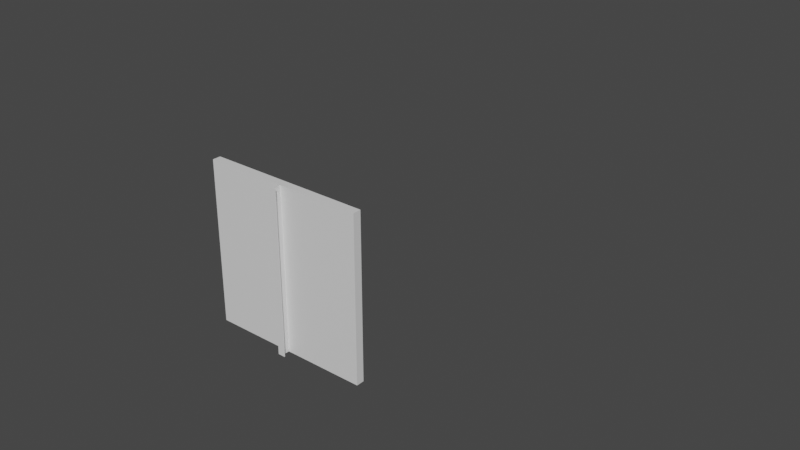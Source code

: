 # Source: walls.blend  (saved by Blender 2.82.7; exported with 4.5.12 LTS)
import bpy
from mathutils import Matrix  # noqa: F401  (used for matrix-valued properties, if any)

bpy.ops.wm.read_factory_settings(use_empty=True)
scene = bpy.context.scene
scene.name = 'Scene'

# ---- collections
col_wall_1 = bpy.data.collections.new('wall-1'); scene.collection.children.link(col_wall_1)
col_wall_2 = bpy.data.collections.new('wall-2'); scene.collection.children.link(col_wall_2)
col_doorway_1 = bpy.data.collections.new('doorway-1'); scene.collection.children.link(col_doorway_1)

# ---- materials (node trees are filled in below, after node groups)
mat_material = bpy.data.materials.new('Material')
mat_material.alpha_threshold = 0.0
mat_material.use_transparent_shadow = False
mat_material.line_color = (0.0, 0.0, 0.0, 1.0)

# ---- node groups
ng_auto_smooth = bpy.data.node_groups.new('Auto Smooth', 'GeometryNodeTree')
_s = ng_auto_smooth.interface.new_socket(name='Geometry', in_out='OUTPUT', socket_type='NodeSocketGeometry')
_s = ng_auto_smooth.interface.new_socket(name='Geometry', in_out='INPUT', socket_type='NodeSocketGeometry')
_s = ng_auto_smooth.interface.new_socket(name='Angle', in_out='INPUT', socket_type='NodeSocketFloat')
_s.subtype = 'ANGLE'
_s.min_value = 0.0
_s.max_value = 3.142
ng_auto_smooth.is_modifier = True
_N = ng_auto_smooth.nodes; _L = ng_auto_smooth.links
n0 = _N.new('NodeGroupOutput'); n0.name = 'Group Output'; n0.location = (480, -100)
n1 = _N.new('NodeGroupInput'); n1.name = 'Group Input'; n1.location = (-420, -300)
n2 = _N.new('NodeGroupInput'); n2.name = 'Group Input.001'; n2.location = (-60, -100)
n3 = _N.new('GeometryNodeSetShadeSmooth'); n3.name = 'Set Shade Smooth'; n3.location = (120, -100)
n3.domain = 'EDGE'
n4 = _N.new('GeometryNodeSetShadeSmooth'); n4.name = 'Set Shade Smooth.001'; n4.location = (300, -100)
n5 = _N.new('GeometryNodeInputMeshEdgeAngle'); n5.name = 'Edge Angle'; n5.location = (-420, -220)
n6 = _N.new('GeometryNodeInputEdgeSmooth'); n6.name = 'Is Edge Smooth'; n6.location = (-60, -160)
n7 = _N.new('GeometryNodeInputShadeSmooth'); n7.name = 'Is Face Smooth'; n7.location = (-240, -340)
n8 = _N.new('FunctionNodeBooleanMath'); n8.name = 'Boolean Math'; n8.location = (-60, -220)
n9 = _N.new('FunctionNodeCompare'); n9.name = 'Compare'; n9.location = (-240, -180)
n9.operation = 'LESS_EQUAL'
_L.new(n5.outputs[0], n9.inputs[0])
_L.new(n4.outputs[0], n0.inputs[0])
_L.new(n1.outputs[1], n9.inputs[1])
_L.new(n9.outputs[0], n8.inputs[0])
_L.new(n7.outputs[0], n8.inputs[1])
_L.new(n2.outputs[0], n3.inputs[0])
_L.new(n6.outputs[0], n3.inputs[1])
_L.new(n3.outputs[0], n4.inputs[0])
_L.new(n8.outputs[0], n3.inputs[2])
n0.is_active_output = True

# ---- material node trees
mat_material.use_nodes = True; mat_material.node_tree.nodes.clear()
_N = mat_material.node_tree.nodes; _L = mat_material.node_tree.links
n0 = _N.new('ShaderNodeOutputMaterial'); n0.name = 'Material Output'; n0.location = (300, 300)
n1 = _N.new('ShaderNodeBsdfPrincipled'); n1.name = 'Principled BSDF'; n1.location = (10, 300)
n1.distribution = 'GGX'
n1.subsurface_method = 'BURLEY'
n1.inputs[2].default_value = 0.4
n1.inputs[3].default_value = 1.45
n1.inputs[27].default_value = (0.0, 0.0, 0.0, 1.0)
n1.inputs[28].default_value = 1.0
_L.new(n1.outputs[0], n0.inputs[0])
n0.is_active_output = True

# ---- world
world_world = bpy.data.worlds.new('World'); scene.world = world_world
world_world.use_nodes = True; world_world.node_tree.nodes.clear()
_N = world_world.node_tree.nodes; _L = world_world.node_tree.links
n0 = _N.new('ShaderNodeOutputWorld'); n0.name = 'World Output'; n0.location = (300, 300)
n1 = _N.new('ShaderNodeBackground'); n1.name = 'Background'; n1.location = (10, 300)
n1.inputs[0].default_value = (0.05088, 0.05088, 0.05088, 1.0)
_L.new(n1.outputs[0], n0.inputs[0])
n0.is_active_output = True
world_world.color = (0.05088, 0.05088, 0.05088)
world_world.use_sun_shadow = False
world_world.sun_shadow_jitter_overblur = 0.0

# ---- meshes
me_cube_001 = bpy.data.meshes.new('Cube.001')
me_cube_001.from_pydata([(1.0, 0.0, 1.0), (0.0, 0.0, 1.0), (1.0, 0.0, 0.0), (0.0, 0.0, 0.0), (1.0, -0.05, 1.0), (1.0, -0.05, 0.0), (0.0, -0.05, 1.0), (0.0, -0.05, 0.0)], [], [(0, 2, 3, 1), (1, 3, 7, 6), (4, 6, 7, 5), (0, 1, 6, 4), (2, 0, 4, 5), (3, 2, 5, 7)])
_uv = me_cube_001.uv_layers.new(name='UVMap')
_uv.uv.foreach_set('vector', [0.2905, 0.8381, 0.2905, 0.6925, 0.1449, 0.6925, 0.1449, 0.8381, 0.317, 0.8283, 0.317, 0.6827, 0.3097, 0.6827, 0.3097, 0.8283, 0.4999, 0.5, 0.0, 0.5, 0.0, 0.0, 0.4999, 0.0, 0.2898, 0.6786, 0.1442, 0.6786, 0.1442, 0.6714, 0.2898, 0.6714, 0.3388, 0.6857, 0.3388, 0.8313, 0.3315, 0.8313, 0.3315, 0.6857, 0.1434, 0.6576, 0.289, 0.6576, 0.289, 0.6503, 0.1434, 0.6503])
me_cube_001.materials.append(mat_material)
me_cube_001.use_remesh_preserve_volume = False
me_cube_001.use_remesh_preserve_attributes = False
me_cube_001.use_mirror_vertex_groups = False
me_cube_001.update()
me_cube_003 = bpy.data.meshes.new('Cube.003')
me_cube_003.from_pydata([(1.0, -0.05, 1.0), (1.0, -0.05, 0.0), (0.502, -0.05, 1.0), (0.502, -0.05, 0.0), (0.502, -0.1, 1.0), (0.502, -0.1, 0.0), (0.522, -0.1, 1.0), (0.522, -0.1, 0.0), (0.522, -0.104, 1.0), (0.522, -0.104, 0.0), (0.0, -0.05, 1.0), (0.0, -0.05, 0.0), (0.498, -0.05, 1.0), (0.498, -0.05, 0.0), (0.498, -0.1, 1.0), (0.498, -0.1, 0.0), (0.478, -0.1, 1.0), (0.478, -0.1, 0.0), (0.478, -0.104, 1.0), (0.478, -0.104, 0.0), (1.0, 0.0, 1.0), (0.0, 0.0, 0.0), (0.0, 0.0, 1.0), (1.0, 0.0, 0.0), (0.498, -0.104, 1.0), (0.502, -0.104, 1.0), (0.502, -0.104, 0.0), (0.498, -0.104, 0.0), (0.498, 0.0, 1.0), (0.502, 0.0, 1.0), (0.498, 0.0, 0.0), (0.502, 0.0, 0.0)], [], [(1, 0, 2, 3), (3, 2, 4, 5), (5, 4, 6, 7), (7, 6, 8, 9), (11, 13, 12, 10), (13, 15, 14, 12), (15, 17, 16, 14), (17, 19, 18, 16), (26, 9, 8, 25), (28, 29, 31, 30), (29, 20, 23, 31), (19, 27, 24, 18), (27, 26, 25, 24), (14, 16, 18, 24), (6, 4, 25, 8), (25, 4, 14, 24), (4, 2, 12, 14), (17, 15, 27, 19), (5, 7, 9, 26), (26, 27, 15, 5), (3, 5, 15, 13), (0, 20, 29, 2), (2, 29, 28, 12), (22, 28, 30, 21), (12, 28, 22, 10), (10, 22, 21, 11), (1, 23, 20, 0), (11, 21, 30, 13), (3, 31, 23, 1), (13, 30, 31, 3)])
_uv = me_cube_003.uv_layers.new(name='UVMap')
_uv.uv.foreach_set('vector', [0.5, 0.0, 0.5, 0.5, 0.251, 0.5, 0.251, 0.0, 0.808, 9.106e-08, 0.808, 0.5, 0.783, 0.5, 0.783, 3.146e-08, 0.783, 3.146e-08, 0.783, 0.5, 0.773, 0.5, 0.773, 1.656e-08, 0.773, 1.656e-08, 0.773, 0.5, 0.771, 0.5, 0.771, -2.815e-08, 5.96e-08, 5.96e-08, 0.249, 5.96e-08, 0.249, 0.5, -1.49e-08, 0.5, 0.712, 2.699e-07, 0.737, 3.146e-08, 0.737, 0.5, 0.712, 0.5, 0.737, 3.146e-08, 0.747, -2.815e-08, 0.747, 0.5, 0.737, 0.5, 0.747, -2.815e-08, 0.749, -2.815e-08, 0.749, 0.5, 0.747, 0.5, 0.761, -8.775e-08, 0.771, -2.815e-08, 0.771, 0.5, 0.761, 0.5, 0.2356, 0.805, 0.2331, 0.805, 0.2331, 0.6574, 0.2356, 0.6575, 0.2331, 0.805, 0.1596, 0.805, 0.1596, 0.6574, 0.2331, 0.6574, 0.749, -2.815e-08, 0.759, -8.775e-08, 0.759, 0.5, 0.749, 0.5, 0.759, -8.775e-08, 0.761, -8.775e-08, 0.761, 0.5, 0.759, 0.5, 0.3382, 0.8354, 0.3382, 0.8298, 0.3393, 0.8298, 0.3393, 0.8354, 0.3382, 0.8421, 0.3382, 0.8365, 0.3393, 0.8365, 0.3393, 0.8421, 0.3393, 0.8365, 0.3382, 0.8365, 0.3382, 0.8354, 0.3393, 0.8354, 0.3382, 0.8365, 0.3242, 0.8365, 0.3242, 0.8354, 0.3382, 0.8354, 0.3377, 0.826, 0.3377, 0.8204, 0.3389, 0.8204, 0.3389, 0.826, 0.3377, 0.8193, 0.3377, 0.8137, 0.3389, 0.8137, 0.3389, 0.8193, 0.3389, 0.8193, 0.3389, 0.8204, 0.3377, 0.8204, 0.3377, 0.8193, 0.3238, 0.8193, 0.3377, 0.8193, 0.3377, 0.8204, 0.3238, 0.8204, 0.3103, 0.8293, 0.3103, 0.8442, 0.2361, 0.8442, 0.2361, 0.8293, 0.2361, 0.8293, 0.2361, 0.8442, 0.2355, 0.8442, 0.2355, 0.8293, 0.3091, 0.805, 0.2356, 0.805, 0.2356, 0.6575, 0.3091, 0.6575, 0.2355, 0.8293, 0.2355, 0.8442, 0.1613, 0.8442, 0.1613, 0.8293, 0.3101, 0.8112, 0.3101, 0.8261, 0.1611, 0.8261, 0.1611, 0.8112, 0.3515, 0.8047, 0.3366, 0.8047, 0.3366, 0.6557, 0.3515, 0.6557, 0.3179, 0.6565, 0.3328, 0.6565, 0.3328, 0.7307, 0.3179, 0.7307, 0.3179, 0.7313, 0.3328, 0.7313, 0.3328, 0.8055, 0.3179, 0.8055, 0.3179, 0.7307, 0.3328, 0.7307, 0.3328, 0.7313, 0.3179, 0.7313])
me_cube_003.materials.append(mat_material)
me_cube_003.use_remesh_preserve_volume = False
me_cube_003.use_remesh_preserve_attributes = False
me_cube_003.use_mirror_vertex_groups = False
me_cube_003.update()
me_cube_002 = bpy.data.meshes.new('Cube.002')
me_cube_002.from_pydata([(2.0, -0.05, 2.0), (1.5, -0.05, 2.0), (2.0, -0.05, 1.9), (1.5, -0.05, 1.9), (2.0, -0.05, 1.7), (1.3, -0.05, 2.0), (1.35, -0.05, 2.0), (1.41, -0.05, 1.89), (1.41, -0.05, 2.0), (2.0, -0.05, 1.75), (1.49, -0.05, 1.81), (2.0, -0.05, 1.81), (1.454, -0.05, 1.854), (1.5, -0.05, 1.87), (2.0, -0.05, 1.87), (1.46, -0.05, 1.9), (1.46, -0.05, 2.0), (1.472, -0.05, 1.872), (1.518, -0.05, 1.7), (1.508, -0.05, 1.75), (1.3, -0.05, 1.918), (1.35, -0.05, 1.912), (1.5, -0.1, 1.7), (1.3, -0.1, 1.9), (1.473, -0.1, 1.8), (1.49, -0.1, 1.75), (1.441, -0.1, 1.841), (1.4, -0.1, 1.873), (1.35, -0.1, 1.893), (1.454, -0.1, 1.854), (1.49, -0.1, 1.81), (1.41, -0.1, 1.89), (1.508, -0.1, 1.75), (1.35, -0.1, 1.912), (1.518, -0.1, 1.7), (1.3, -0.1, 1.918), (2.0, 0.05, 2.0), (1.5, 0.05, 2.0), (2.0, 0.05, 1.9), (1.5, 0.05, 1.9), (2.0, 0.05, 1.7), (1.3, 0.05, 2.0), (1.35, 0.05, 2.0), (1.41, 0.05, 1.89), (1.41, 0.05, 2.0), (2.0, 0.05, 1.75), (1.49, 0.05, 1.81), (2.0, 0.05, 1.81), (1.454, 0.05, 1.854), (1.5, 0.05, 1.87), (2.0, 0.05, 1.87), (1.46, 0.05, 1.9), (1.46, 0.05, 2.0), (1.472, 0.05, 1.872), (1.518, 0.05, 1.7), (1.508, 0.05, 1.75), (1.3, 0.05, 1.918), (1.35, 0.05, 1.912), (1.5, 0.1, 1.7), (1.3, 0.1, 1.9), (1.473, 0.1, 1.8), (1.49, 0.1, 1.75), (1.441, 0.1, 1.841), (1.4, 0.1, 1.873), (1.35, 0.1, 1.893), (1.454, 0.1, 1.854), (1.49, 0.1, 1.81), (1.41, 0.1, 1.89), (1.508, 0.1, 1.75), (1.35, 0.1, 1.912), (1.518, 0.1, 1.7), (1.3, 0.1, 1.918), (0.0, -0.05, 2.0), (0.5, -0.05, 2.0), (0.0, -0.05, 1.9), (0.5, -0.05, 1.9), (0.0, -0.05, 1.7), (0.7, -0.05, 2.0), (0.65, -0.05, 2.0), (0.59, -0.05, 1.89), (0.59, -0.05, 2.0), (0.0, -0.05, 1.75), (0.5102, -0.05, 1.81), (0.0, -0.05, 1.81), (0.5459, -0.05, 1.854), (0.5, -0.05, 1.87), (0.0, -0.05, 1.87), (0.54, -0.05, 1.9), (0.54, -0.05, 2.0), (0.5282, -0.05, 1.872), (0.4821, -0.05, 1.7), (0.4917, -0.05, 1.75), (0.7, -0.05, 1.918), (0.65, -0.05, 1.912), (0.5, -0.1, 1.7), (0.7, -0.1, 1.9), (0.5268, -0.1, 1.8), (0.51, -0.1, 1.75), (0.5586, -0.1, 1.841), (0.6, -0.1, 1.873), (0.65, -0.1, 1.893), (0.5459, -0.1, 1.854), (0.5102, -0.1, 1.81), (0.59, -0.1, 1.89), (0.4917, -0.1, 1.75), (0.65, -0.1, 1.912), (0.4821, -0.1, 1.7), (0.7, -0.1, 1.918), (0.0, 0.05, 2.0), (0.5, 0.05, 2.0), (0.0, 0.05, 1.9), (0.5, 0.05, 1.9), (0.0, 0.05, 1.7), (0.7, 0.05, 2.0), (0.65, 0.05, 2.0), (0.59, 0.05, 1.89), (0.59, 0.05, 2.0), (0.0, 0.05, 1.75), (0.5102, 0.05, 1.81), (0.0, 0.05, 1.81), (0.5459, 0.05, 1.854), (0.5, 0.05, 1.87), (0.0, 0.05, 1.87), (0.54, 0.05, 1.9), (0.54, 0.05, 2.0), (0.5282, 0.05, 1.872), (0.4821, 0.05, 1.7), (0.4917, 0.05, 1.75), (0.7, 0.05, 1.918), (0.65, 0.05, 1.912), (0.5, 0.1, 1.7), (0.7, 0.1, 1.9), (0.5268, 0.1, 1.8), (0.51, 0.1, 1.75), (0.5586, 0.1, 1.841), (0.6, 0.1, 1.873), (0.65, 0.1, 1.893), (0.5459, 0.1, 1.854), (0.5102, 0.1, 1.81), (0.59, 0.1, 1.89), (0.4917, 0.1, 1.75), (0.65, 0.1, 1.912), (0.4821, 0.1, 1.7), (0.7, 0.1, 1.918), (2.0, -0.05, 0.0), (1.5, -0.05, 0.0), (2.0, -0.05, 0.1), (1.5, -0.05, 0.1), (2.0, -0.05, 0.3), (1.3, -0.05, 0.0), (1.35, -0.05, 0.0), (1.41, -0.05, 0.1102), (1.41, -0.05, 0.0), (2.0, -0.05, 0.25), (1.49, -0.05, 0.19), (2.0, -0.05, 0.19), (1.454, -0.05, 0.1459), (1.5, -0.05, 0.13), (2.0, -0.05, 0.13), (1.46, -0.05, 0.1), (1.46, -0.05, 0.0), (1.472, -0.05, 0.1282), (1.518, -0.05, 0.3), (1.508, -0.05, 0.25), (1.3, -0.05, 0.08195), (1.35, -0.05, 0.08754), (1.5, -0.1, 0.3), (1.3, -0.1, 0.1), (1.473, -0.1, 0.2), (1.49, -0.1, 0.25), (1.441, -0.1, 0.1586), (1.4, -0.1, 0.1268), (1.35, -0.1, 0.1068), (1.454, -0.1, 0.1459), (1.49, -0.1, 0.19), (1.41, -0.1, 0.1102), (1.508, -0.1, 0.25), (1.35, -0.1, 0.08754), (1.518, -0.1, 0.3), (1.3, -0.1, 0.08195), (2.0, 0.05, 0.0), (1.5, 0.05, 0.0), (2.0, 0.05, 0.1), (1.5, 0.05, 0.1), (2.0, 0.05, 0.3), (1.3, 0.05, 0.0), (1.35, 0.05, 0.0), (1.41, 0.05, 0.1102), (1.41, 0.05, 0.0), (2.0, 0.05, 0.25), (1.49, 0.05, 0.19), (2.0, 0.05, 0.19), (1.454, 0.05, 0.1459), (1.5, 0.05, 0.13), (2.0, 0.05, 0.13), (1.46, 0.05, 0.1), (1.46, 0.05, 0.0), (1.472, 0.05, 0.1282), (1.518, 0.05, 0.3), (1.508, 0.05, 0.25), (1.3, 0.05, 0.08195), (1.35, 0.05, 0.08754), (1.5, 0.1, 0.3), (1.3, 0.1, 0.1), (1.473, 0.1, 0.2), (1.49, 0.1, 0.25), (1.441, 0.1, 0.1586), (1.4, 0.1, 0.1268), (1.35, 0.1, 0.1068), (1.454, 0.1, 0.1459), (1.49, 0.1, 0.19), (1.41, 0.1, 0.1102), (1.508, 0.1, 0.25), (1.35, 0.1, 0.08754), (1.518, 0.1, 0.3), (1.3, 0.1, 0.08195), (0.0, -0.05, 0.0), (0.5, -0.05, 0.0), (0.0, -0.05, 0.1), (0.5, -0.05, 0.1), (0.0, -0.05, 0.3), (0.7, -0.05, 0.0), (0.65, -0.05, 0.0), (0.59, -0.05, 0.1102), (0.59, -0.05, 0.0), (0.0, -0.05, 0.25), (0.5102, -0.05, 0.19), (0.0, -0.05, 0.19), (0.5459, -0.05, 0.1459), (0.5, -0.05, 0.13), (0.0, -0.05, 0.13), (0.54, -0.05, 0.1), (0.54, -0.05, 0.0), (0.5282, -0.05, 0.1282), (0.4821, -0.05, 0.3), (0.4917, -0.05, 0.25), (0.7, -0.05, 0.08195), (0.65, -0.05, 0.08754), (0.5, -0.1, 0.3), (0.7, -0.1, 0.1), (0.5268, -0.1, 0.2), (0.51, -0.1, 0.25), (0.5586, -0.1, 0.1586), (0.6, -0.1, 0.1268), (0.65, -0.1, 0.1068), (0.5459, -0.1, 0.1459), (0.5102, -0.1, 0.19), (0.59, -0.1, 0.1102), (0.4917, -0.1, 0.25), (0.65, -0.1, 0.08754), (0.4821, -0.1, 0.3), (0.7, -0.1, 0.08195), (0.0, 0.05, 0.0), (0.5, 0.05, 0.0), (0.0, 0.05, 0.1), (0.5, 0.05, 0.1), (0.0, 0.05, 0.3), (0.7, 0.05, 0.0), (0.65, 0.05, 0.0), (0.59, 0.05, 0.1102), (0.59, 0.05, 0.0), (0.0, 0.05, 0.25), (0.5102, 0.05, 0.19), (0.0, 0.05, 0.19), (0.5459, 0.05, 0.1459), (0.5, 0.05, 0.13), (0.0, 0.05, 0.13), (0.54, 0.05, 0.1), (0.54, 0.05, 0.0), (0.5282, 0.05, 0.1282), (0.4821, 0.05, 0.3), (0.4917, 0.05, 0.25), (0.7, 0.05, 0.08195), (0.65, 0.05, 0.08754), (0.5, 0.1, 0.3), (0.7, 0.1, 0.1), (0.5268, 0.1, 0.2), (0.51, 0.1, 0.25), (0.5586, 0.1, 0.1586), (0.6, 0.1, 0.1268), (0.65, 0.1, 0.1068), (0.5459, 0.1, 0.1459), (0.5102, 0.1, 0.19), (0.59, 0.1, 0.1102), (0.4917, 0.1, 0.25), (0.65, 0.1, 0.08754), (0.4821, 0.1, 0.3), (0.7, 0.1, 0.08195)], [], [(110, 122, 86, 74), (232, 268, 260, 224), (6, 42, 41, 5), (5, 77, 92, 20), (0, 36, 37, 1), (16, 15, 3, 1), (1, 3, 2, 0), (36, 0, 2, 38), (1, 37, 52, 16), (162, 148, 4, 18), (21, 20, 35, 33), (47, 11, 9, 45), (8, 44, 42, 6), (6, 21, 7, 8), (45, 9, 4, 40), (20, 21, 6, 5), (13, 10, 11, 14), (50, 14, 11, 47), (166, 178, 34, 22), (3, 13, 14, 2), (16, 52, 44, 8), (8, 7, 15, 16), (3, 15, 17, 13), (10, 13, 17, 12), (7, 12, 17, 15), (9, 19, 18, 4), (10, 12, 29, 30), (12, 7, 31, 29), (19, 9, 11, 10), (19, 10, 30, 32), (30, 24, 25, 32), (32, 25, 22, 34), (24, 30, 29, 26), (26, 29, 31, 27), (95, 100, 136, 131), (23, 28, 33, 35), (31, 33, 28, 27), (18, 19, 32, 34), (26, 62, 60, 24), (27, 63, 62, 26), (7, 21, 33, 31), (25, 61, 58, 22), (28, 64, 63, 27), (23, 95, 131, 59), (56, 128, 113, 41), (52, 37, 39, 51), (37, 36, 38, 39), (57, 69, 71, 56), (42, 44, 43, 57), (56, 41, 42, 57), (49, 50, 47, 46), (39, 38, 50, 49), (44, 52, 51, 43), (39, 49, 53, 51), (46, 48, 53, 49), (43, 51, 53, 48), (45, 40, 54, 55), (46, 66, 65, 48), (48, 65, 67, 43), (55, 46, 47, 45), (55, 68, 66, 46), (66, 68, 61, 60), (68, 70, 58, 61), (60, 62, 65, 66), (62, 63, 67, 65), (59, 71, 69, 64), (67, 63, 64, 69), (54, 70, 68, 55), (43, 67, 69, 57), (214, 202, 58, 70), (54, 198, 214, 70), (24, 60, 61, 25), (184, 198, 54, 40), (34, 178, 162, 18), (202, 166, 22, 58), (182, 194, 158, 146), (128, 56, 71, 143), (59, 131, 143, 71), (92, 107, 35, 20), (35, 107, 95, 23), (41, 113, 77, 5), (78, 77, 113, 114), (72, 73, 109, 108), (88, 73, 75, 87), (73, 72, 74, 75), (108, 110, 74, 72), (73, 88, 124, 109), (234, 90, 76, 220), (93, 105, 107, 92), (119, 117, 81, 83), (80, 78, 114, 116), (78, 80, 79, 93), (117, 112, 76, 81), (92, 77, 78, 93), (85, 86, 83, 82), (122, 119, 83, 86), (238, 94, 106, 250), (75, 74, 86, 85), (88, 80, 116, 124), (80, 88, 87, 79), (75, 85, 89, 87), (82, 84, 89, 85), (79, 87, 89, 84), (81, 76, 90, 91), (82, 102, 101, 84), (84, 101, 103, 79), (91, 82, 83, 81), (91, 104, 102, 82), (102, 104, 97, 96), (104, 106, 94, 97), (96, 98, 101, 102), (98, 99, 103, 101), (167, 172, 208, 203), (95, 107, 105, 100), (103, 99, 100, 105), (90, 106, 104, 91), (98, 96, 132, 134), (99, 98, 134, 135), (79, 103, 105, 93), (97, 94, 130, 133), (100, 99, 135, 136), (124, 123, 111, 109), (109, 111, 110, 108), (129, 128, 143, 141), (114, 129, 115, 116), (128, 129, 114, 113), (121, 118, 119, 122), (111, 121, 122, 110), (116, 115, 123, 124), (111, 123, 125, 121), (118, 121, 125, 120), (115, 120, 125, 123), (117, 127, 126, 112), (118, 120, 137, 138), (120, 115, 139, 137), (127, 117, 119, 118), (127, 118, 138, 140), (138, 132, 133, 140), (140, 133, 130, 142), (132, 138, 137, 134), (134, 137, 139, 135), (131, 136, 141, 143), (139, 141, 136, 135), (126, 127, 140, 142), (115, 129, 141, 139), (286, 142, 130, 274), (142, 286, 270, 126), (96, 97, 133, 132), (256, 112, 126, 270), (90, 234, 250, 106), (94, 238, 274, 130), (254, 218, 230, 266), (38, 2, 14, 50), (150, 149, 185, 186), (164, 236, 221, 149), (144, 145, 181, 180), (160, 145, 147, 159), (145, 144, 146, 147), (180, 182, 146, 144), (145, 160, 196, 181), (165, 177, 179, 164), (191, 189, 153, 155), (152, 150, 186, 188), (150, 152, 151, 165), (189, 184, 148, 153), (164, 149, 150, 165), (157, 158, 155, 154), (194, 191, 155, 158), (147, 146, 158, 157), (148, 184, 40, 4), (152, 160, 159, 151), (147, 157, 161, 159), (154, 156, 161, 157), (151, 159, 161, 156), (153, 148, 162, 163), (154, 174, 173, 156), (156, 173, 175, 151), (163, 154, 155, 153), (163, 176, 174, 154), (174, 176, 169, 168), (176, 178, 166, 169), (168, 170, 173, 174), (170, 171, 175, 173), (239, 275, 280, 244), (167, 179, 177, 172), (175, 171, 172, 177), (162, 178, 176, 163), (170, 168, 204, 206), (171, 170, 206, 207), (151, 175, 177, 165), (169, 166, 202, 205), (172, 171, 207, 208), (203, 275, 239, 167), (185, 257, 272, 200), (196, 195, 183, 181), (181, 183, 182, 180), (201, 200, 215, 213), (186, 201, 187, 188), (200, 201, 186, 185), (193, 190, 191, 194), (183, 193, 194, 182), (188, 187, 195, 196), (183, 195, 197, 193), (190, 193, 197, 192), (187, 192, 197, 195), (189, 199, 198, 184), (190, 192, 209, 210), (192, 187, 211, 209), (199, 189, 191, 190), (199, 190, 210, 212), (210, 204, 205, 212), (212, 205, 202, 214), (204, 210, 209, 206), (206, 209, 211, 207), (203, 208, 213, 215), (211, 213, 208, 207), (198, 199, 212, 214), (187, 201, 213, 211), (168, 169, 205, 204), (272, 287, 215, 200), (215, 287, 275, 203), (236, 164, 179, 251), (167, 239, 251, 179), (257, 185, 149, 221), (222, 258, 257, 221), (216, 252, 253, 217), (232, 231, 219, 217), (217, 219, 218, 216), (252, 216, 218, 254), (217, 253, 268, 232), (237, 236, 251, 249), (263, 227, 225, 261), (224, 260, 258, 222), (222, 237, 223, 224), (261, 225, 220, 256), (236, 237, 222, 221), (229, 226, 227, 230), (266, 230, 227, 263), (219, 229, 230, 218), (112, 256, 220, 76), (224, 223, 231, 232), (219, 231, 233, 229), (226, 229, 233, 228), (223, 228, 233, 231), (225, 235, 234, 220), (226, 228, 245, 246), (228, 223, 247, 245), (235, 225, 227, 226), (235, 226, 246, 248), (246, 240, 241, 248), (248, 241, 238, 250), (240, 246, 245, 242), (242, 245, 247, 243), (160, 152, 188, 196), (239, 244, 249, 251), (247, 249, 244, 243), (234, 235, 248, 250), (242, 278, 276, 240), (243, 279, 278, 242), (223, 237, 249, 247), (241, 277, 274, 238), (244, 280, 279, 243), (268, 253, 255, 267), (253, 252, 254, 255), (273, 285, 287, 272), (258, 260, 259, 273), (272, 257, 258, 273), (265, 266, 263, 262), (255, 254, 266, 265), (260, 268, 267, 259), (255, 265, 269, 267), (262, 264, 269, 265), (259, 267, 269, 264), (261, 256, 270, 271), (262, 282, 281, 264), (264, 281, 283, 259), (271, 262, 263, 261), (271, 284, 282, 262), (282, 284, 277, 276), (284, 286, 274, 277), (276, 278, 281, 282), (278, 279, 283, 281), (275, 287, 285, 280), (283, 279, 280, 285), (270, 286, 284, 271), (259, 283, 285, 273), (240, 276, 277, 241), (23, 59, 64, 28)])
me_cube_002.polygons.foreach_set('use_smooth', [True] * 288)
_uv = me_cube_002.uv_layers.new(name='UVMap')
_uv.uv.foreach_set('vector', [0.8751, 0.9191, 0.8751, 0.9177, 0.8799, 0.9177, 0.8799, 0.9191, 0.8669, 0.898, 0.8621, 0.898, 0.8621, 0.8957, 0.8669, 0.8957, 0.8869, 0.8925, 0.8821, 0.8925, 0.8821, 0.8901, 0.8869, 0.8901, 0.325, 0.4999, 0.175, 0.4999, 0.175, 0.4795, 0.325, 0.4795, 0.8869, 0.9236, 0.8821, 0.9236, 0.8821, 0.8997, 0.8869, 0.8997, 0.365, 0.4999, 0.365, 0.475, 0.375, 0.475, 0.375, 0.4999, 0.375, 0.4999, 0.375, 0.475, 0.5, 0.475, 0.5, 0.4999, 0.8685, 0.8283, 0.8733, 0.8283, 0.8733, 0.8331, 0.8685, 0.8331, 0.8869, 0.8997, 0.8821, 0.8997, 0.8821, 0.8978, 0.8869, 0.8978, 0.3794, 0.07503, 0.4999, 0.07503, 0.5, 0.425, 0.3794, 0.425, 0.6535, 0.9787, 0.6411, 0.9787, 0.6411, 0.9665, 0.6535, 0.9665, 0.8685, 0.8375, 0.8733, 0.8375, 0.8733, 0.8403, 0.8685, 0.8403, 0.8869, 0.8954, 0.8821, 0.8954, 0.8821, 0.8925, 0.8869, 0.8925, 0.3375, 0.4999, 0.3375, 0.4781, 0.3525, 0.4724, 0.3525, 0.4999, 0.8685, 0.8403, 0.8733, 0.8403, 0.8733, 0.8427, 0.8685, 0.8427, 0.325, 0.4795, 0.3375, 0.4781, 0.3375, 0.4999, 0.325, 0.4999, 0.375, 0.4675, 0.3724, 0.4525, 0.5, 0.4525, 0.5, 0.4675, 0.8685, 0.8346, 0.8733, 0.8346, 0.8733, 0.8375, 0.8685, 0.8375, 0.6887, 0.6424, 0.6932, 0.6424, 0.6937, 0.8951, 0.6893, 0.8951, 0.375, 0.475, 0.375, 0.4675, 0.5, 0.4675, 0.5, 0.475, 0.8869, 0.8978, 0.8821, 0.8978, 0.8821, 0.8954, 0.8869, 0.8954, 0.3525, 0.4999, 0.3525, 0.4724, 0.365, 0.475, 0.365, 0.4999, 0.375, 0.475, 0.365, 0.475, 0.3679, 0.4679, 0.375, 0.4675, 0.3724, 0.4525, 0.375, 0.4675, 0.3679, 0.4679, 0.3635, 0.4635, 0.3525, 0.4724, 0.3635, 0.4635, 0.3679, 0.4679, 0.365, 0.475, 0.5, 0.4375, 0.377, 0.4375, 0.3794, 0.425, 0.5, 0.425, 0.6971, 0.9787, 0.6832, 0.9787, 0.6832, 0.9665, 0.6971, 0.9665, 0.6832, 0.9787, 0.6692, 0.9787, 0.6692, 0.9665, 0.6832, 0.9665, 0.377, 0.4375, 0.5, 0.4375, 0.5, 0.4525, 0.3724, 0.4525, 0.7125, 0.9787, 0.6971, 0.9787, 0.6971, 0.9665, 0.7125, 0.9665, 0.6868, 0.9222, 0.6827, 0.9198, 0.6868, 0.9074, 0.6913, 0.9074, 0.6913, 0.9074, 0.6868, 0.9074, 0.6893, 0.8951, 0.6937, 0.8951, 0.6827, 0.9198, 0.6868, 0.9222, 0.6779, 0.9331, 0.6748, 0.93, 0.6748, 0.93, 0.6779, 0.9331, 0.667, 0.9419, 0.6646, 0.9378, 0.3224, 0.8489, 0.3224, 0.8614, 0.2731, 0.8614, 0.2731, 0.8489, 0.6399, 0.9444, 0.6522, 0.9427, 0.6522, 0.9475, 0.6399, 0.9488, 0.667, 0.9419, 0.6522, 0.9475, 0.6522, 0.9427, 0.6646, 0.9378, 0.725, 0.9787, 0.7125, 0.9787, 0.7125, 0.9665, 0.725, 0.9665, 0.3224, 0.6624, 0.2731, 0.6624, 0.2731, 0.6495, 0.3224, 0.6495, 0.3224, 0.6752, 0.2731, 0.6752, 0.2731, 0.6624, 0.3224, 0.6624, 0.6692, 0.9787, 0.6535, 0.9787, 0.6535, 0.9665, 0.6692, 0.9665, 0.3224, 0.6365, 0.2731, 0.6365, 0.2731, 0.6239, 0.3224, 0.6239, 0.3224, 0.6885, 0.2731, 0.6885, 0.2731, 0.6752, 0.3224, 0.6752, 0.3224, 0.701, 0.3224, 0.8489, 0.2731, 0.8489, 0.2731, 0.701, 0.675, 0.4795, 0.825, 0.4795, 0.825, 0.4999, 0.675, 0.4999, 0.635, 0.4999, 0.625, 0.4999, 0.625, 0.475, 0.635, 0.475, 0.625, 0.4999, 0.5, 0.4999, 0.5001, 0.475, 0.625, 0.475, 0.4532, 0.5304, 0.4532, 0.5181, 0.4655, 0.5181, 0.4655, 0.5304, 0.6625, 0.4999, 0.6475, 0.4999, 0.6475, 0.4724, 0.6625, 0.4781, 0.675, 0.4795, 0.675, 0.4999, 0.6625, 0.4999, 0.6625, 0.4781, 0.625, 0.4675, 0.5001, 0.4675, 0.5, 0.4525, 0.6276, 0.4525, 0.625, 0.475, 0.5001, 0.475, 0.5001, 0.4675, 0.625, 0.4675, 0.6475, 0.4999, 0.635, 0.4999, 0.635, 0.475, 0.6475, 0.4724, 0.625, 0.475, 0.625, 0.4675, 0.6321, 0.4679, 0.635, 0.475, 0.6276, 0.4525, 0.6365, 0.4635, 0.6321, 0.4679, 0.625, 0.4675, 0.6475, 0.4724, 0.635, 0.475, 0.6321, 0.4679, 0.6365, 0.4635, 0.5, 0.4375, 0.5, 0.425, 0.6206, 0.425, 0.623, 0.4375, 0.4096, 0.5304, 0.4096, 0.5181, 0.4235, 0.5181, 0.4235, 0.5304, 0.4235, 0.5304, 0.4235, 0.5181, 0.4374, 0.5181, 0.4374, 0.5304, 0.623, 0.4375, 0.6276, 0.4525, 0.5, 0.4525, 0.5, 0.4375, 0.3942, 0.5304, 0.3942, 0.5181, 0.4096, 0.5181, 0.4096, 0.5304, 0.662, 0.5775, 0.6665, 0.5923, 0.662, 0.5923, 0.6579, 0.58, 0.6665, 0.5923, 0.6689, 0.6046, 0.6645, 0.6046, 0.662, 0.5923, 0.6579, 0.58, 0.65, 0.5698, 0.6532, 0.5666, 0.662, 0.5775, 0.65, 0.5698, 0.6398, 0.5619, 0.6423, 0.5578, 0.6532, 0.5666, 0.6152, 0.5553, 0.6152, 0.5509, 0.6275, 0.5522, 0.6275, 0.557, 0.6423, 0.5578, 0.6398, 0.5619, 0.6275, 0.557, 0.6275, 0.5522, 0.3817, 0.5304, 0.3817, 0.5181, 0.3942, 0.5181, 0.3942, 0.5304, 0.4374, 0.5304, 0.4374, 0.5181, 0.4532, 0.5181, 0.4532, 0.5304, 0.6701, 0.8574, 0.6657, 0.8574, 0.6645, 0.6046, 0.6689, 0.6046, 0.3599, 0.587, 0.3599, 0.9365, 0.3474, 0.9365, 0.3474, 0.587, 0.3224, 0.6495, 0.2731, 0.6495, 0.2731, 0.6365, 0.3224, 0.6365, 0.5, 0.07503, 0.6206, 0.07503, 0.6206, 0.425, 0.5, 0.425, 0.725, 0.9115, 0.725, 0.5619, 0.7375, 0.5619, 0.7375, 0.9115, 0.4899, 0.5719, 0.5395, 0.5719, 0.5395, 0.9187, 0.4899, 0.9187, 0.8685, 0.9194, 0.8685, 0.918, 0.8733, 0.918, 0.8733, 0.9194, 0.6126, 0.5304, 0.4655, 0.5304, 0.4655, 0.5181, 0.6126, 0.5181, 0.6152, 0.5553, 0.4673, 0.5553, 0.4673, 0.5509, 0.6152, 0.5509, 0.4938, 0.9787, 0.4938, 0.9665, 0.6411, 0.9665, 0.6411, 0.9787, 0.6399, 0.9488, 0.4918, 0.9488, 0.4918, 0.9444, 0.6399, 0.9444, 0.8821, 0.8901, 0.8821, 0.8613, 0.8869, 0.8613, 0.8869, 0.8901, 0.8869, 0.8589, 0.8869, 0.8613, 0.8821, 0.8613, 0.8821, 0.8589, 0.8869, 0.8277, 0.8869, 0.8517, 0.8821, 0.8517, 0.8821, 0.8277, 0.135, 0.4999, 0.125, 0.4999, 0.125, 0.475, 0.135, 0.475, 0.125, 0.4999, 5.054e-05, 0.4999, 5.06e-05, 0.475, 0.125, 0.475, 0.8751, 0.9239, 0.8751, 0.9191, 0.8799, 0.9191, 0.8799, 0.9239, 0.8869, 0.8517, 0.8869, 0.8536, 0.8821, 0.8536, 0.8821, 0.8517, 0.1206, 0.07504, 0.1206, 0.425, 5.054e-05, 0.425, 5.013e-05, 0.07504, 0.4814, 0.9787, 0.4814, 0.9665, 0.4938, 0.9665, 0.4938, 0.9787, 0.8751, 0.9148, 0.8751, 0.912, 0.8799, 0.912, 0.8799, 0.9148, 0.8869, 0.856, 0.8869, 0.8589, 0.8821, 0.8589, 0.8821, 0.856, 0.1625, 0.4999, 0.1475, 0.4999, 0.1475, 0.4724, 0.1625, 0.4781, 0.8751, 0.912, 0.8751, 0.9096, 0.8799, 0.9096, 0.8799, 0.912, 0.175, 0.4795, 0.175, 0.4999, 0.1625, 0.4999, 0.1625, 0.4781, 0.125, 0.4675, 5.06e-05, 0.4675, 5.06e-05, 0.4525, 0.1276, 0.4525, 0.8751, 0.9177, 0.8751, 0.9148, 0.8799, 0.9148, 0.8799, 0.9177, 0.4428, 0.6424, 0.4424, 0.8951, 0.438, 0.8951, 0.4384, 0.6424, 0.125, 0.475, 5.06e-05, 0.475, 5.06e-05, 0.4675, 0.125, 0.4675, 0.8869, 0.8536, 0.8869, 0.856, 0.8821, 0.856, 0.8821, 0.8536, 0.1475, 0.4999, 0.135, 0.4999, 0.135, 0.475, 0.1475, 0.4724, 0.125, 0.475, 0.125, 0.4675, 0.1321, 0.4679, 0.135, 0.475, 0.1276, 0.4525, 0.1365, 0.4635, 0.1321, 0.4679, 0.125, 0.4675, 0.1475, 0.4724, 0.135, 0.475, 0.1321, 0.4679, 0.1365, 0.4635, 5.06e-05, 0.4375, 5.054e-05, 0.425, 0.1206, 0.425, 0.123, 0.4375, 0.4378, 0.9787, 0.4378, 0.9665, 0.4517, 0.9665, 0.4517, 0.9787, 0.4517, 0.9787, 0.4517, 0.9665, 0.4656, 0.9665, 0.4656, 0.9787, 0.123, 0.4375, 0.1276, 0.4525, 5.06e-05, 0.4525, 5.06e-05, 0.4375, 0.4223, 0.9787, 0.4223, 0.9665, 0.4378, 0.9665, 0.4378, 0.9787, 0.445, 0.9222, 0.4404, 0.9074, 0.4449, 0.9074, 0.449, 0.9197, 0.4404, 0.9074, 0.438, 0.8951, 0.4424, 0.8951, 0.4449, 0.9074, 0.449, 0.9197, 0.4569, 0.93, 0.4538, 0.9331, 0.445, 0.9222, 0.4569, 0.93, 0.4671, 0.9378, 0.4647, 0.9419, 0.4538, 0.9331, 0.1666, 0.841, 0.1666, 0.8534, 0.1174, 0.8534, 0.1174, 0.841, 0.4918, 0.9444, 0.4918, 0.9488, 0.4795, 0.9475, 0.4795, 0.9427, 0.4647, 0.9419, 0.4671, 0.9378, 0.4795, 0.9427, 0.4795, 0.9475, 0.4098, 0.9787, 0.4098, 0.9665, 0.4223, 0.9665, 0.4223, 0.9787, 0.3224, 0.8875, 0.3224, 0.9004, 0.2731, 0.9004, 0.2731, 0.8875, 0.3224, 0.8746, 0.3224, 0.8875, 0.2731, 0.8875, 0.2731, 0.8746, 0.4656, 0.9787, 0.4656, 0.9665, 0.4814, 0.9665, 0.4814, 0.9787, 0.3224, 0.9134, 0.3224, 0.926, 0.2731, 0.926, 0.2731, 0.9134, 0.3224, 0.8614, 0.3224, 0.8746, 0.2731, 0.8746, 0.2731, 0.8614, 0.865, 0.4999, 0.865, 0.475, 0.875, 0.475, 0.875, 0.4999, 0.875, 0.4999, 0.875, 0.475, 0.9999, 0.475, 0.9999, 0.4999, 0.625, 0.5304, 0.6126, 0.5304, 0.6126, 0.5181, 0.625, 0.5181, 0.8375, 0.4999, 0.8375, 0.4781, 0.8525, 0.4724, 0.8525, 0.4999, 0.825, 0.4795, 0.8375, 0.4781, 0.8375, 0.4999, 0.825, 0.4999, 0.875, 0.4675, 0.8724, 0.4525, 0.9999, 0.4525, 0.9999, 0.4675, 0.875, 0.475, 0.875, 0.4675, 0.9999, 0.4675, 0.9999, 0.475, 0.8525, 0.4999, 0.8525, 0.4724, 0.865, 0.475, 0.865, 0.4999, 0.875, 0.475, 0.865, 0.475, 0.8679, 0.4679, 0.875, 0.4675, 0.8724, 0.4525, 0.875, 0.4675, 0.8679, 0.4679, 0.8635, 0.4635, 0.8525, 0.4724, 0.8635, 0.4635, 0.8679, 0.4679, 0.865, 0.475, 0.9999, 0.4375, 0.877, 0.4375, 0.8794, 0.425, 0.9999, 0.425, 0.6686, 0.5304, 0.6546, 0.5304, 0.6546, 0.5181, 0.6686, 0.5181, 0.6546, 0.5304, 0.6407, 0.5304, 0.6407, 0.5181, 0.6546, 0.5181, 0.877, 0.4375, 0.9999, 0.4375, 0.9999, 0.4525, 0.8724, 0.4525, 0.6839, 0.5304, 0.6686, 0.5304, 0.6686, 0.5181, 0.6839, 0.5181, 0.4205, 0.5775, 0.4246, 0.58, 0.4205, 0.5923, 0.416, 0.5923, 0.416, 0.5923, 0.4205, 0.5923, 0.418, 0.6046, 0.4136, 0.6046, 0.4246, 0.58, 0.4205, 0.5775, 0.4293, 0.5667, 0.4325, 0.5698, 0.4325, 0.5698, 0.4293, 0.5667, 0.4402, 0.5578, 0.4427, 0.5619, 0.4673, 0.5553, 0.455, 0.557, 0.455, 0.5523, 0.4673, 0.5509, 0.4402, 0.5578, 0.455, 0.5523, 0.455, 0.557, 0.4427, 0.5619, 0.6964, 0.5304, 0.6839, 0.5304, 0.6839, 0.5181, 0.6964, 0.5181, 0.6407, 0.5304, 0.625, 0.5304, 0.625, 0.5181, 0.6407, 0.5181, 0.4126, 0.8574, 0.4136, 0.6046, 0.418, 0.6046, 0.417, 0.8574, 0.3758, 0.9362, 0.3758, 0.5866, 0.3883, 0.5866, 0.3883, 0.9362, 0.3224, 0.9004, 0.3224, 0.9134, 0.2731, 0.9134, 0.2731, 0.9004, 0.9999, 0.07503, 0.9999, 0.425, 0.8794, 0.425, 0.8794, 0.07503, 0.7538, 0.9121, 0.7538, 0.5625, 0.7663, 0.5625, 0.7663, 0.9121, 0.6195, 0.5695, 0.6195, 0.9163, 0.57, 0.9163, 0.57, 0.5695, 0.8751, 0.8328, 0.8799, 0.8328, 0.8799, 0.8343, 0.8751, 0.8343, 0.8685, 0.8331, 0.8733, 0.8331, 0.8733, 0.8346, 0.8685, 0.8346, 0.8669, 0.8592, 0.8669, 0.8616, 0.8621, 0.8616, 0.8621, 0.8592, 0.325, 0.02053, 0.175, 0.02053, 0.175, 5.007e-05, 0.325, 4.989e-05, 0.8669, 0.828, 0.8669, 0.852, 0.8621, 0.852, 0.8621, 0.828, 0.365, 4.989e-05, 0.375, 4.995e-05, 0.375, 0.02504, 0.365, 0.02504, 0.375, 4.995e-05, 0.4999, 5.007e-05, 0.4999, 0.02505, 0.375, 0.02504, 0.8685, 0.9242, 0.8685, 0.9194, 0.8733, 0.9194, 0.8733, 0.9242, 0.8669, 0.852, 0.8669, 0.8539, 0.8621, 0.8539, 0.8621, 0.852, 0.2, 0.8279, 0.1877, 0.8279, 0.1877, 0.8156, 0.2, 0.8156, 0.8685, 0.9151, 0.8685, 0.9123, 0.8733, 0.9123, 0.8733, 0.9151, 0.8669, 0.8563, 0.8669, 0.8592, 0.8621, 0.8592, 0.8621, 0.8563, 0.3375, 4.989e-05, 0.3525, 4.989e-05, 0.3525, 0.02759, 0.3375, 0.02193, 0.8685, 0.9123, 0.8685, 0.9099, 0.8733, 0.9099, 0.8733, 0.9123, 0.325, 0.02053, 0.325, 4.989e-05, 0.3375, 4.989e-05, 0.3375, 0.02193, 0.375, 0.03254, 0.4999, 0.03254, 0.4999, 0.04754, 0.3724, 0.04754, 0.8685, 0.918, 0.8685, 0.9151, 0.8733, 0.9151, 0.8733, 0.918, 0.375, 0.02504, 0.4999, 0.02505, 0.4999, 0.03254, 0.375, 0.03254, 0.8733, 0.9099, 0.8685, 0.9099, 0.8685, 0.8427, 0.8733, 0.8427, 0.3525, 4.989e-05, 0.365, 4.989e-05, 0.365, 0.02504, 0.3525, 0.02759, 0.375, 0.02504, 0.375, 0.03254, 0.3679, 0.03208, 0.365, 0.02504, 0.3724, 0.04754, 0.3635, 0.03652, 0.3679, 0.03208, 0.375, 0.03254, 0.3525, 0.02759, 0.365, 0.02504, 0.3679, 0.03208, 0.3635, 0.03652, 0.4999, 0.06254, 0.4999, 0.07503, 0.3794, 0.07503, 0.377, 0.06254, 0.2, 0.8716, 0.1877, 0.8716, 0.1877, 0.8576, 0.2, 0.8576, 0.2, 0.8576, 0.1877, 0.8576, 0.1877, 0.8437, 0.2, 0.8437, 0.377, 0.06254, 0.3724, 0.04754, 0.4999, 0.04754, 0.4999, 0.06254, 0.2, 0.887, 0.1877, 0.887, 0.1877, 0.8716, 0.2, 0.8716, 0.03511, 0.7185, 0.04995, 0.7139, 0.04995, 0.7184, 0.03758, 0.7226, 0.04995, 0.7139, 0.06232, 0.7115, 0.06232, 0.716, 0.04995, 0.7184, 0.03758, 0.7226, 0.02734, 0.7305, 0.0242, 0.7273, 0.03511, 0.7185, 0.02734, 0.7305, 0.01948, 0.7407, 0.01537, 0.7382, 0.0242, 0.7273, 0.1666, 0.6935, 0.1174, 0.6935, 0.1174, 0.681, 0.1666, 0.681, 0.01285, 0.7654, 0.008386, 0.7654, 0.009768, 0.7531, 0.01454, 0.7531, 0.01537, 0.7382, 0.01948, 0.7407, 0.01454, 0.7531, 0.009768, 0.7531, 0.2, 0.8995, 0.1877, 0.8995, 0.1877, 0.887, 0.2, 0.887, 0.1666, 0.8795, 0.1666, 0.8923, 0.1174, 0.8923, 0.1174, 0.8795, 0.1666, 0.8666, 0.1666, 0.8795, 0.1174, 0.8795, 0.1174, 0.8666, 0.2, 0.8437, 0.1877, 0.8437, 0.1877, 0.8279, 0.2, 0.8279, 0.1666, 0.9053, 0.1666, 0.9178, 0.1174, 0.9178, 0.1174, 0.9053, 0.1666, 0.8534, 0.1666, 0.8666, 0.1174, 0.8666, 0.1174, 0.8534, 0.1174, 0.841, 0.1174, 0.6935, 0.1666, 0.6935, 0.1666, 0.841, 0.675, 4.989e-05, 0.825, 4.989e-05, 0.825, 0.02053, 0.675, 0.02053, 0.635, 4.989e-05, 0.635, 0.02504, 0.625, 0.02504, 0.625, 4.989e-05, 0.625, 4.989e-05, 0.625, 0.02504, 0.5, 0.02504, 0.5, 4.989e-05, 0.2363, 0.7214, 0.2363, 0.7338, 0.224, 0.7338, 0.224, 0.7214, 0.6625, 4.989e-05, 0.6625, 0.02193, 0.6475, 0.02759, 0.6475, 4.989e-05, 0.675, 0.02053, 0.6625, 0.02193, 0.6625, 4.989e-05, 0.675, 4.989e-05, 0.625, 0.03254, 0.6276, 0.04754, 0.5, 0.04754, 0.5, 0.03254, 0.625, 0.02504, 0.625, 0.03254, 0.5, 0.03254, 0.5, 0.02504, 0.6475, 4.989e-05, 0.6475, 0.02759, 0.635, 0.02504, 0.635, 4.989e-05, 0.625, 0.02504, 0.635, 0.02504, 0.6321, 0.03208, 0.625, 0.03254, 0.6276, 0.04754, 0.625, 0.03254, 0.6321, 0.03208, 0.6365, 0.03652, 0.6475, 0.02759, 0.6365, 0.03652, 0.6321, 0.03208, 0.635, 0.02504, 0.5, 0.06254, 0.623, 0.06254, 0.6206, 0.07503, 0.5, 0.07503, 0.2363, 0.6778, 0.2363, 0.6917, 0.224, 0.6917, 0.224, 0.6778, 0.2363, 0.6917, 0.2363, 0.7057, 0.224, 0.7057, 0.224, 0.6917, 0.623, 0.06254, 0.5, 0.06254, 0.5, 0.04754, 0.6276, 0.04754, 0.2363, 0.6624, 0.2363, 0.6778, 0.224, 0.6778, 0.224, 0.6624, 0.0589, 0.6289, 0.05642, 0.633, 0.044, 0.6288, 0.044, 0.6243, 0.044, 0.6243, 0.044, 0.6288, 0.03159, 0.6263, 0.03159, 0.6219, 0.05642, 0.633, 0.0589, 0.6289, 0.06985, 0.6377, 0.0667, 0.6409, 0.0667, 0.6409, 0.06985, 0.6377, 0.07872, 0.6487, 0.07459, 0.6512, 0.08125, 0.676, 0.07956, 0.6636, 0.08434, 0.6636, 0.08573, 0.676, 0.07872, 0.6487, 0.08434, 0.6636, 0.07956, 0.6636, 0.07459, 0.6512, 0.2363, 0.6499, 0.2363, 0.6624, 0.224, 0.6624, 0.224, 0.6499, 0.2363, 0.7057, 0.2363, 0.7214, 0.224, 0.7214, 0.224, 0.7057, 0.1666, 0.8923, 0.1666, 0.9053, 0.1174, 0.9053, 0.1174, 0.8923, 0.2363, 0.881, 0.224, 0.881, 0.224, 0.7338, 0.2363, 0.7338, 0.08573, 0.676, 0.08573, 0.825, 0.08124, 0.825, 0.08125, 0.676, 0.2, 0.6681, 0.2, 0.8156, 0.1877, 0.8156, 0.1877, 0.6681, 0.01285, 0.7654, 0.01285, 0.9138, 0.008389, 0.9138, 0.008386, 0.7654, 0.8621, 0.8904, 0.8621, 0.8616, 0.8669, 0.8616, 0.8669, 0.8904, 0.8669, 0.8928, 0.8621, 0.8928, 0.8621, 0.8904, 0.8669, 0.8904, 0.8669, 0.9239, 0.8621, 0.9239, 0.8621, 0.9, 0.8669, 0.9, 0.135, 5.016e-05, 0.135, 0.02505, 0.125, 0.02505, 0.125, 5.019e-05, 0.125, 5.019e-05, 0.125, 0.02505, 5.007e-05, 0.02505, 5.001e-05, 5.037e-05, 0.8751, 0.828, 0.8799, 0.828, 0.8799, 0.8328, 0.8751, 0.8328, 0.8669, 0.9, 0.8621, 0.9, 0.8621, 0.898, 0.8669, 0.898, 0.2, 0.6558, 0.2, 0.6681, 0.1877, 0.6681, 0.1877, 0.6558, 0.8751, 0.8372, 0.8799, 0.8372, 0.8799, 0.84, 0.8751, 0.84, 0.8669, 0.8957, 0.8621, 0.8957, 0.8621, 0.8928, 0.8669, 0.8928, 0.1625, 5.007e-05, 0.1625, 0.02193, 0.1475, 0.02759, 0.1475, 5.013e-05, 0.8751, 0.84, 0.8799, 0.84, 0.8799, 0.8424, 0.8751, 0.8424, 0.175, 0.02053, 0.1625, 0.02193, 0.1625, 5.007e-05, 0.175, 5.007e-05, 0.125, 0.03254, 0.1276, 0.04754, 5.007e-05, 0.04754, 5.007e-05, 0.03254, 0.8751, 0.8343, 0.8799, 0.8343, 0.8799, 0.8372, 0.8751, 0.8372, 0.125, 0.02505, 0.125, 0.03254, 5.007e-05, 0.03254, 5.007e-05, 0.02505, 0.8751, 0.9096, 0.8751, 0.8424, 0.8799, 0.8424, 0.8799, 0.9096, 0.1475, 5.013e-05, 0.1475, 0.02759, 0.135, 0.02505, 0.135, 5.016e-05, 0.125, 0.02505, 0.135, 0.02505, 0.1321, 0.03208, 0.125, 0.03254, 0.1276, 0.04754, 0.125, 0.03254, 0.1321, 0.03208, 0.1365, 0.03652, 0.1475, 0.02759, 0.1365, 0.03652, 0.1321, 0.03208, 0.135, 0.02505, 5.013e-05, 0.06254, 0.123, 0.06254, 0.1206, 0.07504, 5.013e-05, 0.07504, 0.2, 0.6121, 0.2, 0.6261, 0.1877, 0.6261, 0.1877, 0.6121, 0.2, 0.6261, 0.2, 0.64, 0.1877, 0.64, 0.1877, 0.6261, 0.123, 0.06254, 5.013e-05, 0.06254, 5.007e-05, 0.04754, 0.1276, 0.04754, 0.2, 0.5967, 0.2, 0.6121, 0.1877, 0.6121, 0.1877, 0.5967, 0.03511, 0.9608, 0.03758, 0.9567, 0.04995, 0.9608, 0.04995, 0.9653, 0.04995, 0.9653, 0.04995, 0.9608, 0.06232, 0.9633, 0.06232, 0.9677, 0.03758, 0.9567, 0.03511, 0.9608, 0.0242, 0.9519, 0.02734, 0.9488, 0.02734, 0.9488, 0.0242, 0.9519, 0.01537, 0.941, 0.01948, 0.9386, 0.8669, 0.8539, 0.8669, 0.8563, 0.8621, 0.8563, 0.8621, 0.8539, 0.01285, 0.9138, 0.01454, 0.9262, 0.00977, 0.9262, 0.008389, 0.9138, 0.01537, 0.941, 0.00977, 0.9262, 0.01454, 0.9262, 0.01948, 0.9386, 0.2, 0.5842, 0.2, 0.5967, 0.1877, 0.5967, 0.1877, 0.5842, 0.1666, 0.655, 0.1174, 0.655, 0.1174, 0.6421, 0.1666, 0.6421, 0.1666, 0.6678, 0.1174, 0.6678, 0.1174, 0.655, 0.1666, 0.655, 0.2, 0.64, 0.2, 0.6558, 0.1877, 0.6558, 0.1877, 0.64, 0.1666, 0.6292, 0.1174, 0.6292, 0.1174, 0.6166, 0.1666, 0.6166, 0.1666, 0.681, 0.1174, 0.681, 0.1174, 0.6678, 0.1666, 0.6678, 0.865, 4.995e-05, 0.875, 4.995e-05, 0.875, 0.02504, 0.865, 0.02504, 0.875, 4.995e-05, 0.9999, 5.007e-05, 0.9999, 0.02505, 0.875, 0.02504, 0.2363, 0.8934, 0.224, 0.8934, 0.224, 0.881, 0.2363, 0.881, 0.8375, 4.989e-05, 0.8525, 4.989e-05, 0.8525, 0.02759, 0.8375, 0.02193, 0.825, 0.02053, 0.825, 4.989e-05, 0.8375, 4.989e-05, 0.8375, 0.02193, 0.875, 0.03254, 0.9999, 0.03254, 0.9999, 0.04754, 0.8724, 0.04754, 0.875, 0.02504, 0.9999, 0.02505, 0.9999, 0.03254, 0.875, 0.03254, 0.8525, 4.989e-05, 0.865, 4.995e-05, 0.865, 0.02504, 0.8525, 0.02759, 0.875, 0.02504, 0.875, 0.03254, 0.8679, 0.03208, 0.865, 0.02504, 0.8724, 0.04754, 0.8635, 0.03652, 0.8679, 0.03208, 0.875, 0.03254, 0.8525, 0.02759, 0.865, 0.02504, 0.8679, 0.03208, 0.8635, 0.03652, 0.9999, 0.06254, 0.9999, 0.07503, 0.8794, 0.07503, 0.877, 0.06254, 0.2363, 0.937, 0.224, 0.937, 0.224, 0.923, 0.2363, 0.923, 0.2363, 0.923, 0.224, 0.923, 0.224, 0.9091, 0.2363, 0.9091, 0.877, 0.06254, 0.8724, 0.04754, 0.9999, 0.04754, 0.9999, 0.06254, 0.2363, 0.9524, 0.224, 0.9524, 0.224, 0.937, 0.2363, 0.937, 0.0589, 0.8721, 0.044, 0.8767, 0.044, 0.8721, 0.05642, 0.868, 0.044, 0.8767, 0.03159, 0.8791, 0.03159, 0.8746, 0.044, 0.8721, 0.05642, 0.868, 0.0667, 0.8601, 0.06985, 0.8632, 0.0589, 0.8721, 0.0667, 0.8601, 0.07459, 0.8498, 0.07872, 0.8523, 0.06985, 0.8632, 0.08124, 0.825, 0.08573, 0.825, 0.08434, 0.8374, 0.07955, 0.8374, 0.07872, 0.8523, 0.07459, 0.8498, 0.07955, 0.8374, 0.08434, 0.8374, 0.2363, 0.9649, 0.224, 0.9649, 0.224, 0.9524, 0.2363, 0.9524, 0.2363, 0.9091, 0.224, 0.9091, 0.224, 0.8934, 0.2363, 0.8934, 0.1666, 0.6421, 0.1174, 0.6421, 0.1174, 0.6292, 0.1666, 0.6292, 0.3224, 0.701, 0.2731, 0.701, 0.2731, 0.6885, 0.3224, 0.6885])
me_cube_002.use_remesh_fix_poles = True
me_cube_002.use_remesh_preserve_attributes = False
me_cube_002.use_mirror_vertex_groups = False
me_cube_002.update()

# ---- objects
ob_wall_1 = bpy.data.objects.new('wall-1', me_cube_001)
ob_wall_2 = bpy.data.objects.new('wall-2', me_cube_003)
ob_doorway_1 = bpy.data.objects.new('doorway-1', me_cube_002)

# ---- transforms, parenting, visibility, modifiers, constraints
ob_wall_1.location = (-0.5, 0.0, 0.0)
ob_wall_1.lock_rotations_4d = False
ob_wall_1.empty_display_type = 'ARROWS'
ob_wall_1.lineart.crease_threshold = 0.0
ob_wall_2.location = (-0.5, 0.0, 0.0)
ob_wall_2.lock_rotations_4d = False
ob_wall_2.empty_display_type = 'ARROWS'
ob_wall_2.lineart.crease_threshold = 0.0
ob_doorway_1.location = (-1.0, 0.0, 0.0)
ob_doorway_1.lineart.crease_threshold = 0.0
_m = ob_doorway_1.modifiers.new('Auto Smooth', 'NODES')
_m.node_group = ng_auto_smooth
_gi = [s.identifier for s in ng_auto_smooth.interface.items_tree if s.item_type == 'SOCKET' and s.in_out == 'INPUT']
_m[_gi[1]] = 1.047  # Angle

# ---- collection membership
col_wall_1.objects.link(ob_wall_1)
col_wall_2.objects.link(ob_wall_2)
col_doorway_1.objects.link(ob_doorway_1)
def _layer_coll(name, lc=None):
    lc = lc or bpy.context.view_layer.layer_collection
    for c in lc.children:
        if c.name == name: return c
        r = _layer_coll(name, c)
        if r: return r
_layer_coll('wall-1').exclude = True
_layer_coll('doorway-1').exclude = True

# ---- scene / render settings (as saved in the file)
scene.frame_start = 1; scene.frame_end = 250; scene.frame_set(53)
scene.render.engine = 'BLENDER_EEVEE_NEXT'
scene.cycles.use_denoising = False
scene.cycles.samples = 128
scene.cycles.sampling_pattern = 'TABULATED_SOBOL'
scene.cycles.use_adaptive_sampling = False
scene.cycles.use_light_tree = False
scene.view_settings.view_transform = 'Filmic'
bpy.context.view_layer.update()

# ---- added for rendering (the .blend has no active camera and no usable light): camera, sun
cam_auto = bpy.data.cameras.new('AutoCamera')
cam_auto.lens = 50.0
cam_auto.sensor_width = 36.0
cam_auto.clip_end = 1000.0
ob_auto_camera = bpy.data.objects.new('AutoCamera', cam_auto)
scene.collection.objects.link(ob_auto_camera)
ob_auto_camera.location = (3.71817, -3.56381, 3.37454)
ob_auto_camera.rotation_euler = (1.09748, -7.21219e-08, 0.694738)
scene.camera = ob_auto_camera
light_auto_sun = bpy.data.lights.new('AutoSun', 'SUN')
light_auto_sun.energy = 3.0
light_auto_sun.angle = 0.0523599
ob_auto_sun = bpy.data.objects.new('AutoSun', light_auto_sun)
scene.collection.objects.link(ob_auto_sun)
ob_auto_sun.rotation_euler = (0.872665, 0.174533, 0.523599)
bpy.context.view_layer.update()
